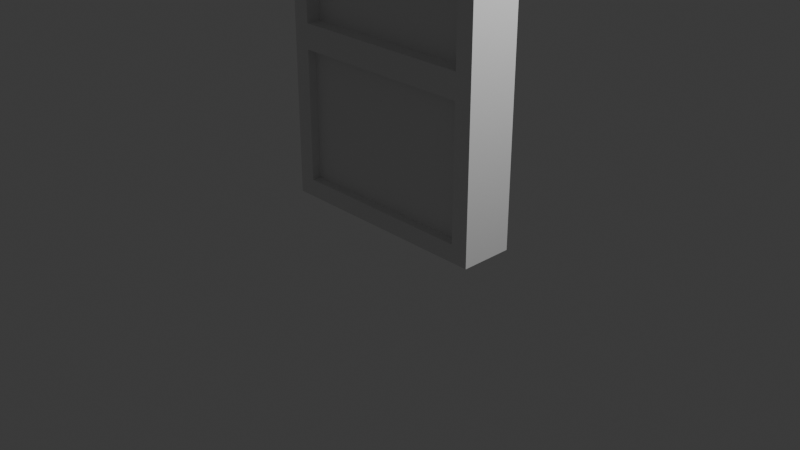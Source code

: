 # Source: temple_door_normal.blend  (saved by Blender 4.5.87; exported with 4.5.12 LTS)
import bpy
from mathutils import Matrix  # noqa: F401  (used for matrix-valued properties, if any)

bpy.ops.wm.read_factory_settings(use_empty=True)
scene = bpy.context.scene
scene.name = 'Scene'

# ---- collections
col_collection = bpy.data.collections.new('Collection'); scene.collection.children.link(col_collection)

# ---- materials (node trees are filled in below, after node groups)
mat_material = bpy.data.materials.new('Material')
mat_material.alpha_threshold = 0.0
mat_material.roughness = 0.5
mat_material.line_color = (0.0, 0.0, 0.0, 1.0)

# ---- material node trees
mat_material.use_nodes = True; mat_material.node_tree.nodes.clear()
_N = mat_material.node_tree.nodes; _L = mat_material.node_tree.links
n0 = _N.new('ShaderNodeOutputMaterial'); n0.name = 'Material Output'; n0.location = (200, 100)
n1 = _N.new('ShaderNodeBsdfPrincipled'); n1.name = 'Principled BSDF'; n1.location = (-200, 100)
n1.inputs[3].default_value = 1.45
_L.new(n1.outputs[0], n0.inputs[0])
n0.is_active_output = True

# ---- world
world_world = bpy.data.worlds.new('World'); scene.world = world_world
world_world.use_nodes = True; world_world.node_tree.nodes.clear()
_N = world_world.node_tree.nodes; _L = world_world.node_tree.links
n0 = _N.new('ShaderNodeOutputWorld'); n0.name = 'World Output'; n0.location = (200, 100)
n1 = _N.new('ShaderNodeBackground'); n1.name = 'Background'; n1.location = (-200, 100)
n1.inputs[0].default_value = (0.05088, 0.05088, 0.05088, 1.0)
_L.new(n1.outputs[0], n0.inputs[0])
n0.is_active_output = True
world_world.color = (0.05088, 0.05088, 0.05088)
world_world.sun_shadow_jitter_overblur = 0.0

# ---- cameras
cam_camera = bpy.data.cameras.new('Camera')
cam_camera.clip_end = 100.0
cam_camera.ortho_scale = 7.314

# ---- lights
light_light = bpy.data.lights.new('Light', 'POINT')
light_light.energy = 1000.0
light_light.shadow_soft_size = 0.1

# ---- meshes
me_cube = bpy.data.meshes.new('Cube')
me_cube.from_pydata([(1.0, 1.0, 1.0), (0.8445, -0.655, -0.3593), (1.0, 1.0, -1.0), (0.8445, -0.655, -0.9246), (1.0, -1.0, 1.0), (0.8455, 0.5448, -0.3593), (1.0, -1.0, -1.0), (-0.8464, -0.655, -0.3593), (0.8455, 0.5448, -0.9246), (-0.8464, -0.655, -0.9246), (-1.0, 1.0, 1.0), (-1.0, 1.0, -1.0), (-1.0, -1.0, 1.0), (-0.8455, 0.5448, -0.3593), (-1.0, -1.0, -1.0), (-0.8455, 0.5448, -0.9246), (-0.8455, 1.0, -0.3593), (-0.8455, 1.0, -0.9246), (0.8455, 1.0, -0.3593), (0.8455, 1.0, -0.9246), (0.8445, -1.0, -0.3593), (-0.8464, -1.0, -0.9246), (-0.8464, -1.0, -0.3593), (0.8445, -1.0, -0.9246), (-0.8455, -1.0, -0.2516), (-0.8455, -1.0, 0.8023), (0.8455, -1.0, 0.8023), (0.8455, -1.0, -0.2516), (0.8455, 1.0, 0.8023), (0.8455, 1.0, -0.2516), (-0.8455, 1.0, -0.2516), (-0.8455, 1.0, 0.8023)], [], [(0, 10, 12, 4), (23, 6, 4, 12, 14, 21, 22, 24, 25, 26, 27, 20), (24, 22, 20, 27), (21, 14, 6, 23), (14, 12, 10, 11), (11, 2, 6, 14), (2, 0, 4, 6), (16, 17, 11, 10, 0, 2, 19, 18, 29, 28, 31, 30), (18, 16, 30, 29), (2, 11, 17, 19), (5, 13, 16, 18), (8, 15, 13, 5), (16, 13, 15, 17), (17, 15, 8, 19), (19, 8, 5, 18), (7, 1, 20, 22), (9, 7, 22, 21), (23, 3, 9, 21), (1, 3, 23, 20), (9, 3, 1, 7), (26, 25, 31, 28), (25, 24, 30, 31), (30, 24, 27, 29), (29, 27, 26, 28)])
_uv = me_cube.uv_layers.new(name='UVMap')
_uv.uv.foreach_set('vector', [0.625, 0.5, 0.875, 0.5, 0.875, 0.75, 0.625, 0.75, 0.3844, 0.7694, 0.375, 0.75, 0.625, 0.75, 0.625, 1.0, 0.375, 1.0, 0.3844, 0.9808, 0.4551, 0.9808, 0.4686, 0.9807, 0.6003, 0.9807, 0.6003, 0.7693, 0.4686, 0.7693, 0.4551, 0.7694, 0.4686, 0.9807, 0.4551, 0.9808, 0.4551, 0.7694, 0.4686, 0.7693, 0.3844, 0.9808, 0.375, 1.0, 0.375, 0.75, 0.3844, 0.7694, 0.375, 0.0, 0.625, 0.0, 0.625, 0.25, 0.375, 0.25, 0.125, 0.5, 0.375, 0.5, 0.375, 0.75, 0.125, 0.75, 0.375, 0.5, 0.625, 0.5, 0.625, 0.75, 0.375, 0.75, 0.4551, 0.2693, 0.3844, 0.2693, 0.375, 0.25, 0.625, 0.25, 0.625, 0.5, 0.375, 0.5, 0.3844, 0.4807, 0.4551, 0.4807, 0.4686, 0.4807, 0.6003, 0.4807, 0.6003, 0.2693, 0.4686, 0.2693, 0.4551, 0.4807, 0.4551, 0.2693, 0.4686, 0.2693, 0.4686, 0.4807, 0.375, 0.5, 0.375, 0.25, 0.3844, 0.2693, 0.3844, 0.4807, 0.625, 0.75, 0.875, 0.75, 0.875, 0.7082, 0.625, 0.7082, 0.375, 0.75, 0.375, 1.0, 0.625, 1.0, 0.625, 0.75, 0.625, 0.04181, 0.625, 0.0, 0.375, 0.0, 0.375, 0.04181, 0.125, 0.7082, 0.125, 0.75, 0.375, 0.75, 0.375, 0.7082, 0.375, 0.7082, 0.375, 0.75, 0.625, 0.75, 0.625, 0.7082, 0.875, 0.5, 0.625, 0.5, 0.625, 0.5317, 0.875, 0.5317, 0.375, 0.25, 0.625, 0.25, 0.625, 0.2183, 0.375, 0.2183, 0.375, 0.5317, 0.375, 0.5, 0.125, 0.5, 0.125, 0.5317, 0.625, 0.5, 0.375, 0.5, 0.375, 0.5317, 0.625, 0.5317, 0.375, 0.25, 0.375, 0.5, 0.625, 0.5, 0.625, 0.25, 0.625, 0.7168, 0.875, 0.7168, 0.875, 0.5332, 0.625, 0.5332, 0.625, 0.03316, 0.375, 0.03316, 0.375, 0.2168, 0.625, 0.2168, 0.125, 0.5332, 0.125, 0.7168, 0.375, 0.7168, 0.375, 0.5332, 0.375, 0.5332, 0.375, 0.7168, 0.625, 0.7168, 0.625, 0.5332])
me_cube.materials.append(mat_material)
me_cube.use_mirror_vertex_groups = False
me_cube.update()
me_cube_005 = bpy.data.meshes.new('Cube.005')
me_cube_005.from_pydata([(1.0, 1.0, 1.0), (1.0, 1.0, -1.0), (1.0, -1.0, 1.0), (1.0, -1.0, -1.0), (-1.0, 1.0, 1.0), (-1.0, 1.0, -1.0), (-1.0, -1.0, 1.0), (-1.0, -1.0, -1.0)], [], [(0, 4, 6, 2), (3, 2, 6, 7), (7, 6, 4, 5), (5, 1, 3, 7), (1, 0, 2, 3), (5, 4, 0, 1)])
_uv = me_cube_005.uv_layers.new(name='UVMap')
_uv.uv.foreach_set('vector', [0.625, 0.5, 0.875, 0.5, 0.875, 0.75, 0.625, 0.75, 0.375, 0.75, 0.625, 0.75, 0.625, 1.0, 0.375, 1.0, 0.375, 0.0, 0.625, 0.0, 0.625, 0.25, 0.375, 0.25, 0.125, 0.5, 0.375, 0.5, 0.375, 0.75, 0.125, 0.75, 0.375, 0.5, 0.625, 0.5, 0.625, 0.75, 0.375, 0.75, 0.375, 0.25, 0.625, 0.25, 0.625, 0.5, 0.375, 0.5])
me_cube_005.materials.append(mat_material)
me_cube_005.use_mirror_vertex_groups = False
me_cube_005.update()

# ---- objects
ob_cube = bpy.data.objects.new('Cube', me_cube)
ob_light = bpy.data.objects.new('Light', light_light)
ob_camera = bpy.data.objects.new('Camera', cam_camera)
ob_cube_002 = bpy.data.objects.new('Cube.002', me_cube_005)

# ---- transforms, parenting, visibility, modifiers, constraints
ob_cube.location = (0.0, 0.0, 2.5)
ob_cube.scale = (1.2, 0.2833, 2.5)
ob_cube.lock_rotations_4d = False
ob_cube.empty_display_type = 'ARROWS'
ob_cube.lineart.crease_threshold = 0.0
ob_light.location = (4.076, 1.005, 5.904)
ob_light.rotation_euler = (0.6503, 0.05522, 1.866)
ob_light.lock_rotations_4d = False
ob_light.empty_display_type = 'ARROWS'
ob_light.color = (0.0, 0.0, 0.0, 0.0)
ob_light.lineart.crease_threshold = 0.0
ob_camera.location = (7.359, -6.926, 4.958)
ob_camera.rotation_euler = (1.109, 0.0, 0.8149)
ob_camera.lock_rotations_4d = False
ob_camera.empty_display_type = 'ARROWS'
ob_camera.color = (0.0, 0.0, 0.0, 0.0)
ob_camera.display_type = 'WIRE'
ob_camera.lineart.crease_threshold = 0.0
ob_cube_002.location = (0.0, 0.0, 3.188)
ob_cube_002.scale = (1.015, 0.1209, 1.317)
ob_cube_002.lock_rotations_4d = False
ob_cube_002.empty_display_type = 'ARROWS'
ob_cube_002.lineart.crease_threshold = 0.0

# ---- collection membership
col_collection.objects.link(ob_cube)
col_collection.objects.link(ob_light)
col_collection.objects.link(ob_camera)
col_collection.objects.link(ob_cube_002)

# ---- scene / render settings (as saved in the file)
scene.camera = ob_camera
scene.frame_start = 1; scene.frame_end = 250; scene.frame_set(1)
scene.render.engine = 'BLENDER_EEVEE_NEXT'
bpy.context.view_layer.update()
